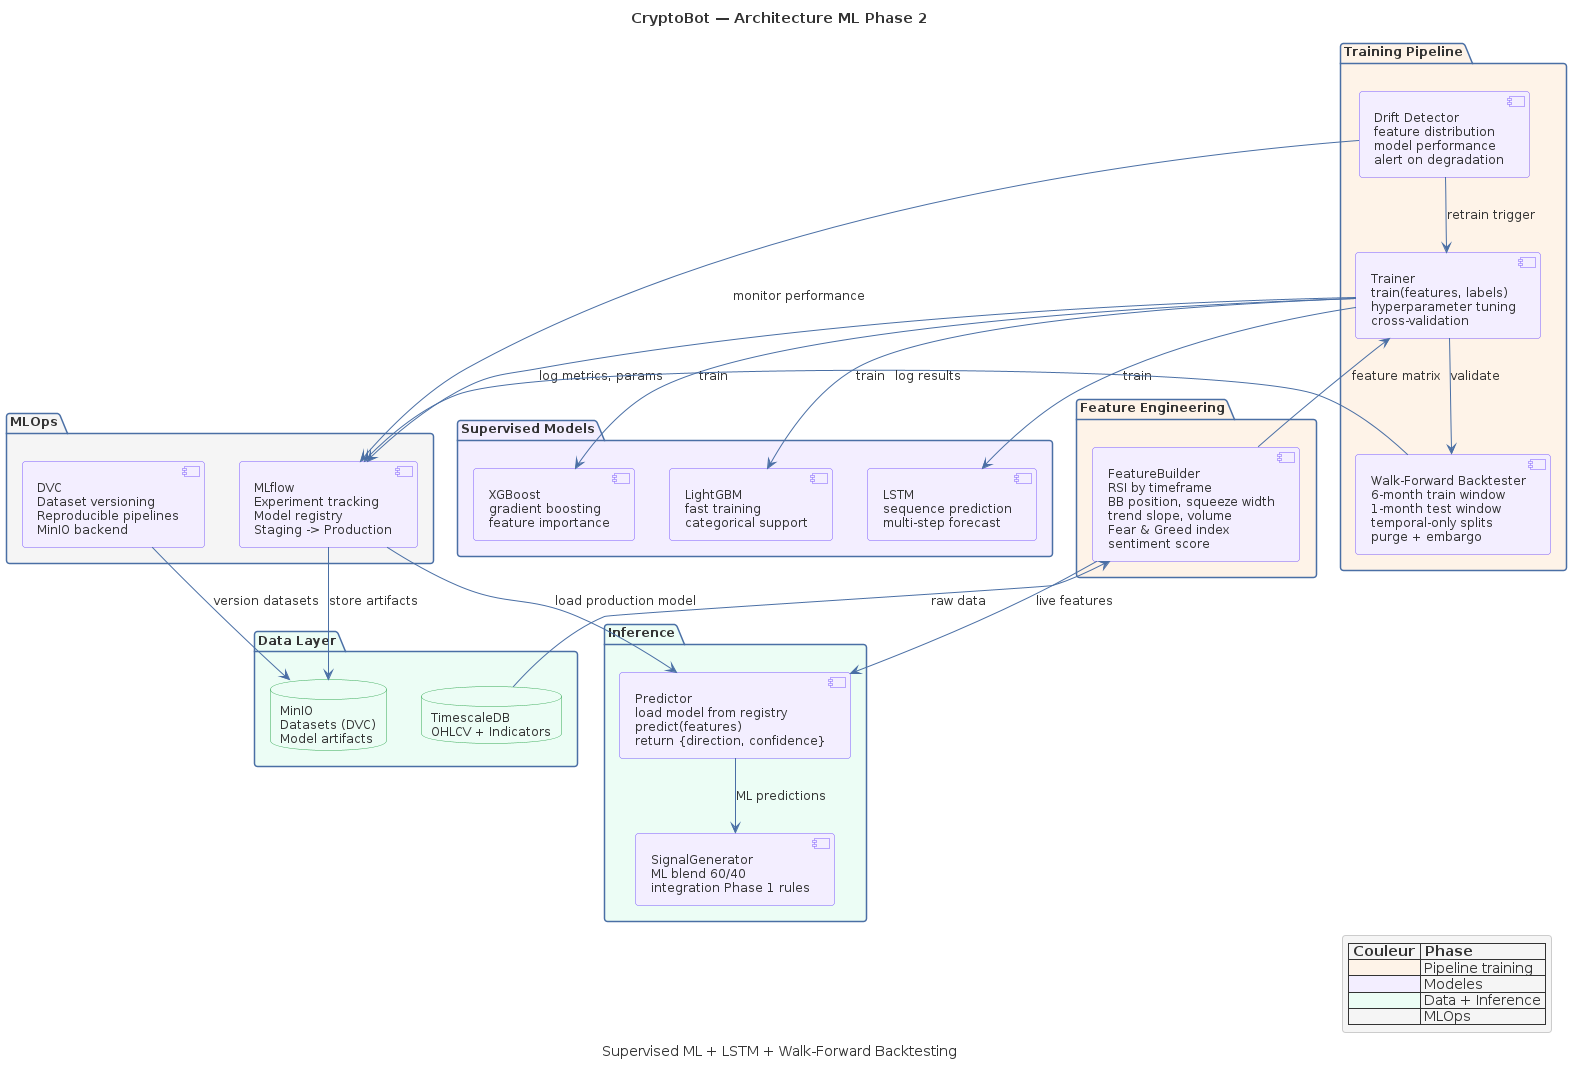

The diagram above was rendered by PlantUML. Its source (embedded in the PNG):
@startuml C06-phase2-ml-pipeline
!include _common.puml

title CryptoBot — Architecture ML Phase 2
caption Supervised ML + LSTM + Walk-Forward Backtesting

' ============================================================
' Data Sources
' ============================================================
package "Data Layer" #ECFDF5 {
  database "TimescaleDB\nOHLCV + Indicators" as tsdb
  database "MinIO\nDatasets (DVC)\nModel artifacts" as minio
}

' ============================================================
' Feature Engineering
' ============================================================
package "Feature Engineering" #FEF3E8 {
  [FeatureBuilder\nRSI by timeframe\nBB position, squeeze width\ntrend slope, volume\nFear & Greed index\nsentiment score] as features
}

' ============================================================
' Models
' ============================================================
package "Supervised Models" #F3EEFF {
  [XGBoost\ngradient boosting\nfeature importance] as xgb
  [LightGBM\nfast training\ncategorical support] as lgbm
  [LSTM\nsequence prediction\nmulti-step forecast] as lstm
}

' ============================================================
' Training Pipeline
' ============================================================
package "Training Pipeline" #FEF3E8 {
  [Trainer\ntrain(features, labels)\nhyperparameter tuning\ncross-validation] as trainer
  [Walk-Forward Backtester\n6-month train window\n1-month test window\ntemporal-only splits\npurge + embargo] as backtester
  [Drift Detector\nfeature distribution\nmodel performance\nalert on degradation] as drift
}

' ============================================================
' MLOps
' ============================================================
package "MLOps" #F5F5F5 {
  [MLflow\nExperiment tracking\nModel registry\nStaging -> Production] as mlflow
  [DVC\nDataset versioning\nReproducible pipelines\nMinIO backend] as dvc
}

' ============================================================
' Inference
' ============================================================
package "Inference" #ECFDF5 {
  [Predictor\nload model from registry\npredict(features)\nreturn {direction, confidence}] as predictor
  [SignalGenerator\nML blend 60/40\nintegration Phase 1 rules] as siggen
}

' ============================================================
' Relations
' ============================================================
tsdb --> features : raw data
features --> trainer : feature matrix
features --> predictor : live features

trainer --> xgb : train
trainer --> lgbm : train
trainer --> lstm : train

trainer --> mlflow : log metrics, params
trainer --> backtester : validate
backtester --> mlflow : log results

mlflow --> minio : store artifacts
dvc --> minio : version datasets
mlflow --> predictor : load production model

predictor --> siggen : ML predictions
drift --> mlflow : monitor performance
drift --> trainer : retrain trigger

legend bottom right
  |= Couleur |= Phase |
  | <#FEF3E8> | Pipeline training |
  | <#F3EEFF> | Modeles |
  | <#ECFDF5> | Data + Inference |
  | <#F5F5F5> | MLOps |
endlegend

@enduml